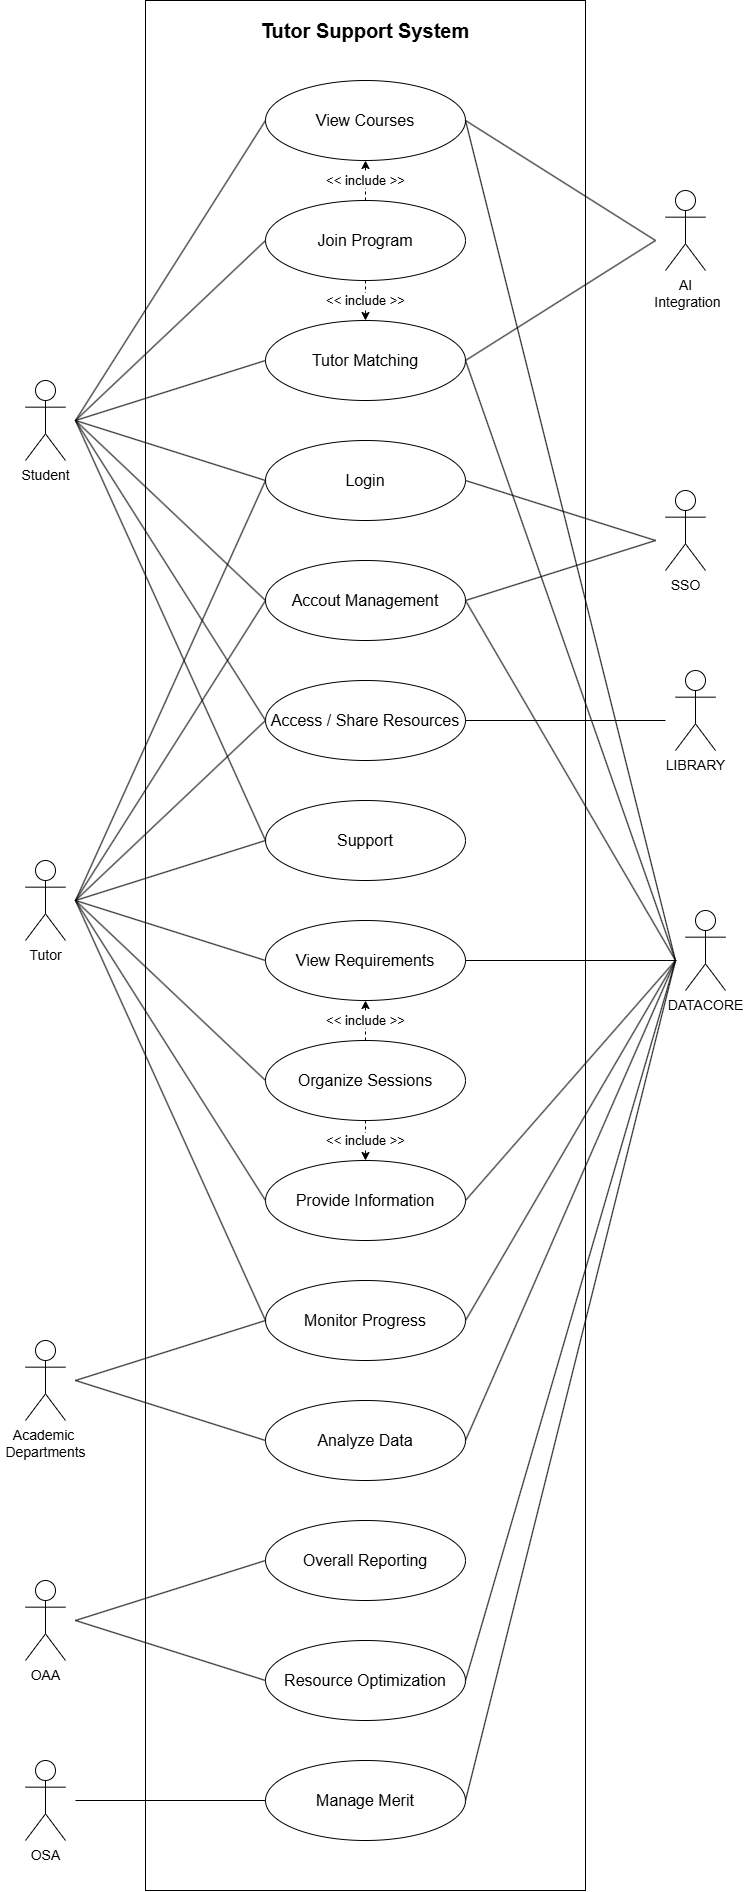

The diagram above was exported from draw.io. Its source (the exported page's mxGraphModel, read from the mxfile embedded in the PNG):
<mxGraphModel dx="1422" dy="626" grid="1" gridSize="10" guides="1" tooltips="1" connect="1" arrows="1" fold="1" page="1" pageScale="1" pageWidth="850" pageHeight="1100" background="#FFFFFF" math="0" shadow="0">
  <root>
    <mxCell id="0" />
    <mxCell id="1" parent="0" />
    <mxCell id="86" value="" style="rounded=0;whiteSpace=wrap;html=1;fontSize=14;" parent="1" vertex="1">
      <mxGeometry x="320" y="40" width="440" height="1890" as="geometry" />
    </mxCell>
    <mxCell id="77" value="" style="rounded=0;whiteSpace=wrap;html=1;opacity=0;fontSize=14;" parent="1" vertex="1">
      <mxGeometry x="830" y="210" width="75" height="140" as="geometry" />
    </mxCell>
    <mxCell id="2" value="Login" style="ellipse;whiteSpace=wrap;html=1;fontSize=16;" parent="1" vertex="1">
      <mxGeometry x="440" y="480" width="200" height="80" as="geometry" />
    </mxCell>
    <mxCell id="3" value="Student" style="shape=umlActor;verticalLabelPosition=bottom;verticalAlign=top;html=1;outlineConnect=0;fontSize=14;" parent="1" vertex="1">
      <mxGeometry x="200" y="420" width="40" height="80" as="geometry" />
    </mxCell>
    <mxCell id="5" value="Accout Management" style="ellipse;whiteSpace=wrap;html=1;fontSize=16;" parent="1" vertex="1">
      <mxGeometry x="440" y="600" width="200" height="80" as="geometry" />
    </mxCell>
    <mxCell id="7" value="Tutor Matching" style="ellipse;whiteSpace=wrap;html=1;fontSize=16;" parent="1" vertex="1">
      <mxGeometry x="440" y="360" width="200" height="80" as="geometry" />
    </mxCell>
    <mxCell id="81" value="&amp;lt;&amp;lt; include &amp;gt;&amp;gt;" style="edgeStyle=none;html=1;entryX=0.5;entryY=1;entryDx=0;entryDy=0;dashed=1;fontSize=13;" parent="1" source="8" target="9" edge="1">
      <mxGeometry relative="1" as="geometry" />
    </mxCell>
    <mxCell id="82" value="&amp;lt;&amp;lt; include &amp;gt;&amp;gt;" style="edgeStyle=none;html=1;entryX=0.5;entryY=0;entryDx=0;entryDy=0;dashed=1;fontSize=13;" parent="1" source="8" target="7" edge="1">
      <mxGeometry relative="1" as="geometry" />
    </mxCell>
    <mxCell id="8" value="Join Program" style="ellipse;whiteSpace=wrap;html=1;fontSize=16;" parent="1" vertex="1">
      <mxGeometry x="440" y="240" width="200" height="80" as="geometry" />
    </mxCell>
    <mxCell id="9" value="View Courses" style="ellipse;whiteSpace=wrap;html=1;fontSize=16;" parent="1" vertex="1">
      <mxGeometry x="440" y="120" width="200" height="80" as="geometry" />
    </mxCell>
    <mxCell id="10" value="Provide Information" style="ellipse;whiteSpace=wrap;html=1;fontSize=16;" parent="1" vertex="1">
      <mxGeometry x="440" y="1200" width="200" height="80" as="geometry" />
    </mxCell>
    <mxCell id="84" value="&amp;lt;&amp;lt; include &amp;gt;&amp;gt;" style="edgeStyle=none;html=1;entryX=0.5;entryY=1;entryDx=0;entryDy=0;dashed=1;fontSize=13;" parent="1" source="11" target="12" edge="1">
      <mxGeometry relative="1" as="geometry">
        <mxPoint as="offset" />
      </mxGeometry>
    </mxCell>
    <mxCell id="85" value="&amp;lt;&amp;lt; include &amp;gt;&amp;gt;" style="edgeStyle=none;html=1;dashed=1;fontSize=13;" parent="1" source="11" target="10" edge="1">
      <mxGeometry relative="1" as="geometry" />
    </mxCell>
    <mxCell id="11" value="Organize Sessions" style="ellipse;whiteSpace=wrap;html=1;fontSize=16;" parent="1" vertex="1">
      <mxGeometry x="440" y="1080" width="200" height="80" as="geometry" />
    </mxCell>
    <mxCell id="12" value="View Requirements" style="ellipse;whiteSpace=wrap;html=1;fontSize=16;" parent="1" vertex="1">
      <mxGeometry x="440" y="960" width="200" height="80" as="geometry" />
    </mxCell>
    <mxCell id="13" value="Monitor Progress" style="ellipse;whiteSpace=wrap;html=1;fontSize=16;" parent="1" vertex="1">
      <mxGeometry x="440" y="1320" width="200" height="80" as="geometry" />
    </mxCell>
    <mxCell id="14" value="Analyze Data" style="ellipse;whiteSpace=wrap;html=1;fontSize=16;" parent="1" vertex="1">
      <mxGeometry x="440" y="1440" width="200" height="80" as="geometry" />
    </mxCell>
    <mxCell id="16" value="Access / Share Resources" style="ellipse;whiteSpace=wrap;html=1;fontSize=16;" parent="1" vertex="1">
      <mxGeometry x="440" y="720" width="200" height="80" as="geometry" />
    </mxCell>
    <mxCell id="17" value="Support" style="ellipse;whiteSpace=wrap;html=1;fontSize=16;" parent="1" vertex="1">
      <mxGeometry x="440" y="840" width="200" height="80" as="geometry" />
    </mxCell>
    <mxCell id="19" value="Tutor" style="shape=umlActor;verticalLabelPosition=bottom;verticalAlign=top;html=1;outlineConnect=0;fontSize=14;" parent="1" vertex="1">
      <mxGeometry x="200" y="900" width="40" height="80" as="geometry" />
    </mxCell>
    <mxCell id="20" value="Overall Reporting" style="ellipse;whiteSpace=wrap;html=1;fontSize=16;" parent="1" vertex="1">
      <mxGeometry x="440" y="1560" width="200" height="80" as="geometry" />
    </mxCell>
    <mxCell id="21" value="Resource Optimization" style="ellipse;whiteSpace=wrap;html=1;fontSize=16;" parent="1" vertex="1">
      <mxGeometry x="440" y="1680" width="200" height="80" as="geometry" />
    </mxCell>
    <mxCell id="23" value="Manage&amp;nbsp;Merit" style="ellipse;whiteSpace=wrap;html=1;fontSize=16;" parent="1" vertex="1">
      <mxGeometry x="440" y="1800" width="200" height="80" as="geometry" />
    </mxCell>
    <mxCell id="24" value="Academic&amp;nbsp;&lt;div&gt;Departments&lt;/div&gt;" style="shape=umlActor;verticalLabelPosition=bottom;verticalAlign=top;html=1;outlineConnect=0;fontSize=14;" parent="1" vertex="1">
      <mxGeometry x="200" y="1380" width="40" height="80" as="geometry" />
    </mxCell>
    <mxCell id="25" value="OAA" style="shape=umlActor;verticalLabelPosition=bottom;verticalAlign=top;html=1;outlineConnect=0;fontSize=14;" parent="1" vertex="1">
      <mxGeometry x="200" y="1620" width="40" height="80" as="geometry" />
    </mxCell>
    <mxCell id="27" value="OSA" style="shape=umlActor;verticalLabelPosition=bottom;verticalAlign=top;html=1;outlineConnect=0;fontSize=14;" parent="1" vertex="1">
      <mxGeometry x="200" y="1800" width="40" height="80" as="geometry" />
    </mxCell>
    <mxCell id="30" value="SSO" style="shape=umlActor;verticalLabelPosition=bottom;verticalAlign=top;html=1;outlineConnect=0;fontSize=14;" parent="1" vertex="1">
      <mxGeometry x="840" y="530" width="40" height="80" as="geometry" />
    </mxCell>
    <mxCell id="31" value="LIBRARY" style="shape=umlActor;verticalLabelPosition=bottom;verticalAlign=top;html=1;outlineConnect=0;fontSize=14;" parent="1" vertex="1">
      <mxGeometry x="850" y="710" width="40" height="80" as="geometry" />
    </mxCell>
    <mxCell id="32" value="DATACORE" style="shape=umlActor;verticalLabelPosition=bottom;verticalAlign=top;html=1;outlineConnect=0;fontSize=14;" parent="1" vertex="1">
      <mxGeometry x="860" y="950" width="40" height="80" as="geometry" />
    </mxCell>
    <mxCell id="33" value="" style="rounded=0;whiteSpace=wrap;html=1;opacity=0;fontSize=14;" parent="1" vertex="1">
      <mxGeometry x="175" y="400" width="75" height="120" as="geometry" />
    </mxCell>
    <mxCell id="34" value="" style="rounded=0;whiteSpace=wrap;html=1;opacity=0;fontSize=14;" parent="1" vertex="1">
      <mxGeometry x="175" y="880" width="75" height="120" as="geometry" />
    </mxCell>
    <mxCell id="35" value="" style="rounded=0;whiteSpace=wrap;html=1;opacity=0;fontSize=14;" parent="1" vertex="1">
      <mxGeometry x="175" y="1370" width="75" height="100" as="geometry" />
    </mxCell>
    <mxCell id="36" value="" style="rounded=0;whiteSpace=wrap;html=1;opacity=0;fontSize=14;" parent="1" vertex="1">
      <mxGeometry x="175" y="1600" width="75" height="120" as="geometry" />
    </mxCell>
    <mxCell id="37" value="" style="rounded=0;whiteSpace=wrap;html=1;opacity=0;fontSize=14;" parent="1" vertex="1">
      <mxGeometry x="175" y="1780" width="75" height="120" as="geometry" />
    </mxCell>
    <mxCell id="38" value="" style="rounded=0;whiteSpace=wrap;html=1;opacity=0;fontSize=14;" parent="1" vertex="1">
      <mxGeometry x="850" y="930" width="75" height="140" as="geometry" />
    </mxCell>
    <mxCell id="39" value="" style="rounded=0;whiteSpace=wrap;html=1;opacity=0;fontSize=14;" parent="1" vertex="1">
      <mxGeometry x="840" y="690" width="75" height="140" as="geometry" />
    </mxCell>
    <mxCell id="40" value="" style="rounded=0;whiteSpace=wrap;html=1;opacity=0;fontSize=14;" parent="1" vertex="1">
      <mxGeometry x="830" y="510" width="75" height="140" as="geometry" />
    </mxCell>
    <mxCell id="42" value="" style="endArrow=none;html=1;exitX=1;exitY=0.5;exitDx=0;exitDy=0;entryX=0;entryY=0.5;entryDx=0;entryDy=0;fontSize=14;" parent="1" source="33" target="9" edge="1">
      <mxGeometry width="50" height="50" relative="1" as="geometry">
        <mxPoint x="320" y="360" as="sourcePoint" />
        <mxPoint x="370" y="310" as="targetPoint" />
      </mxGeometry>
    </mxCell>
    <mxCell id="43" value="" style="endArrow=none;html=1;exitX=1;exitY=0.5;exitDx=0;exitDy=0;entryX=0;entryY=0.5;entryDx=0;entryDy=0;fontSize=14;" parent="1" source="33" target="8" edge="1">
      <mxGeometry width="50" height="50" relative="1" as="geometry">
        <mxPoint x="285" y="460" as="sourcePoint" />
        <mxPoint x="450" y="170" as="targetPoint" />
      </mxGeometry>
    </mxCell>
    <mxCell id="44" value="" style="endArrow=none;html=1;exitX=1;exitY=0.5;exitDx=0;exitDy=0;entryX=0;entryY=0.5;entryDx=0;entryDy=0;fontSize=14;" parent="1" source="33" target="7" edge="1">
      <mxGeometry width="50" height="50" relative="1" as="geometry">
        <mxPoint x="285" y="460" as="sourcePoint" />
        <mxPoint x="450" y="290" as="targetPoint" />
      </mxGeometry>
    </mxCell>
    <mxCell id="45" value="" style="endArrow=none;html=1;exitX=1;exitY=0.5;exitDx=0;exitDy=0;entryX=0;entryY=0.5;entryDx=0;entryDy=0;fontSize=14;" parent="1" source="33" target="2" edge="1">
      <mxGeometry width="50" height="50" relative="1" as="geometry">
        <mxPoint x="285" y="460" as="sourcePoint" />
        <mxPoint x="450" y="410" as="targetPoint" />
      </mxGeometry>
    </mxCell>
    <mxCell id="46" value="" style="endArrow=none;html=1;exitX=1;exitY=0.5;exitDx=0;exitDy=0;entryX=0;entryY=0.5;entryDx=0;entryDy=0;fontSize=14;" parent="1" source="33" target="5" edge="1">
      <mxGeometry width="50" height="50" relative="1" as="geometry">
        <mxPoint x="285" y="460" as="sourcePoint" />
        <mxPoint x="450" y="530" as="targetPoint" />
      </mxGeometry>
    </mxCell>
    <mxCell id="47" value="" style="endArrow=none;html=1;exitX=1;exitY=0.5;exitDx=0;exitDy=0;entryX=0;entryY=0.5;entryDx=0;entryDy=0;fontSize=14;" parent="1" source="33" target="16" edge="1">
      <mxGeometry width="50" height="50" relative="1" as="geometry">
        <mxPoint x="285" y="460" as="sourcePoint" />
        <mxPoint x="450" y="650" as="targetPoint" />
      </mxGeometry>
    </mxCell>
    <mxCell id="48" value="" style="endArrow=none;html=1;exitX=1;exitY=0.5;exitDx=0;exitDy=0;entryX=0;entryY=0.5;entryDx=0;entryDy=0;fontSize=14;" parent="1" source="33" target="17" edge="1">
      <mxGeometry width="50" height="50" relative="1" as="geometry">
        <mxPoint x="285" y="460" as="sourcePoint" />
        <mxPoint x="450" y="770" as="targetPoint" />
      </mxGeometry>
    </mxCell>
    <mxCell id="49" value="" style="endArrow=none;html=1;exitX=1;exitY=0.5;exitDx=0;exitDy=0;entryX=0;entryY=0.5;entryDx=0;entryDy=0;fontSize=14;" parent="1" source="34" target="17" edge="1">
      <mxGeometry width="50" height="50" relative="1" as="geometry">
        <mxPoint x="285" y="860" as="sourcePoint" />
        <mxPoint x="370" y="1270" as="targetPoint" />
      </mxGeometry>
    </mxCell>
    <mxCell id="50" value="" style="endArrow=none;html=1;exitX=1;exitY=0.5;exitDx=0;exitDy=0;entryX=0;entryY=0.5;entryDx=0;entryDy=0;fontSize=14;" parent="1" source="34" target="16" edge="1">
      <mxGeometry width="50" height="50" relative="1" as="geometry">
        <mxPoint x="275" y="900" as="sourcePoint" />
        <mxPoint x="450" y="890" as="targetPoint" />
      </mxGeometry>
    </mxCell>
    <mxCell id="51" value="" style="endArrow=none;html=1;exitX=1;exitY=0.5;exitDx=0;exitDy=0;entryX=0;entryY=0.5;entryDx=0;entryDy=0;fontSize=14;" parent="1" source="34" target="5" edge="1">
      <mxGeometry width="50" height="50" relative="1" as="geometry">
        <mxPoint x="275" y="900" as="sourcePoint" />
        <mxPoint x="450" y="770" as="targetPoint" />
      </mxGeometry>
    </mxCell>
    <mxCell id="52" value="" style="endArrow=none;html=1;exitX=1;exitY=0.5;exitDx=0;exitDy=0;entryX=0;entryY=0.5;entryDx=0;entryDy=0;fontSize=14;" parent="1" source="34" target="2" edge="1">
      <mxGeometry width="50" height="50" relative="1" as="geometry">
        <mxPoint x="275" y="900" as="sourcePoint" />
        <mxPoint x="450" y="650" as="targetPoint" />
      </mxGeometry>
    </mxCell>
    <mxCell id="53" value="" style="endArrow=none;html=1;exitX=1;exitY=0.5;exitDx=0;exitDy=0;entryX=0;entryY=0.5;entryDx=0;entryDy=0;fontSize=14;" parent="1" source="34" target="12" edge="1">
      <mxGeometry width="50" height="50" relative="1" as="geometry">
        <mxPoint x="275" y="900" as="sourcePoint" />
        <mxPoint x="450" y="890" as="targetPoint" />
      </mxGeometry>
    </mxCell>
    <mxCell id="54" value="" style="endArrow=none;html=1;exitX=1;exitY=0.5;exitDx=0;exitDy=0;entryX=0;entryY=0.5;entryDx=0;entryDy=0;fontSize=14;" parent="1" source="34" target="11" edge="1">
      <mxGeometry width="50" height="50" relative="1" as="geometry">
        <mxPoint x="275" y="900" as="sourcePoint" />
        <mxPoint x="450" y="1010" as="targetPoint" />
      </mxGeometry>
    </mxCell>
    <mxCell id="55" value="" style="endArrow=none;html=1;exitX=1;exitY=0.5;exitDx=0;exitDy=0;entryX=0;entryY=0.5;entryDx=0;entryDy=0;fontSize=14;" parent="1" source="34" target="10" edge="1">
      <mxGeometry width="50" height="50" relative="1" as="geometry">
        <mxPoint x="275" y="900" as="sourcePoint" />
        <mxPoint x="450" y="1130" as="targetPoint" />
      </mxGeometry>
    </mxCell>
    <mxCell id="56" value="" style="endArrow=none;html=1;exitX=1;exitY=0.5;exitDx=0;exitDy=0;entryX=0;entryY=0.5;entryDx=0;entryDy=0;fontSize=14;" parent="1" source="34" target="13" edge="1">
      <mxGeometry width="50" height="50" relative="1" as="geometry">
        <mxPoint x="275" y="900" as="sourcePoint" />
        <mxPoint x="450" y="1250" as="targetPoint" />
      </mxGeometry>
    </mxCell>
    <mxCell id="57" value="" style="endArrow=none;html=1;exitX=1;exitY=0.5;exitDx=0;exitDy=0;entryX=0;entryY=0.5;entryDx=0;entryDy=0;fontSize=14;" parent="1" source="35" target="13" edge="1">
      <mxGeometry width="50" height="50" relative="1" as="geometry">
        <mxPoint x="285" y="1330" as="sourcePoint" />
        <mxPoint x="460" y="1680" as="targetPoint" />
      </mxGeometry>
    </mxCell>
    <mxCell id="58" value="" style="endArrow=none;html=1;exitX=1;exitY=0.5;exitDx=0;exitDy=0;entryX=0;entryY=0.5;entryDx=0;entryDy=0;fontSize=14;" parent="1" source="35" target="14" edge="1">
      <mxGeometry width="50" height="50" relative="1" as="geometry">
        <mxPoint x="295" y="1440" as="sourcePoint" />
        <mxPoint x="450" y="1370" as="targetPoint" />
      </mxGeometry>
    </mxCell>
    <mxCell id="59" value="" style="endArrow=none;html=1;entryX=0;entryY=0.5;entryDx=0;entryDy=0;exitX=1;exitY=0.5;exitDx=0;exitDy=0;fontSize=14;" parent="1" source="36" target="20" edge="1">
      <mxGeometry width="50" height="50" relative="1" as="geometry">
        <mxPoint x="325" y="1730" as="sourcePoint" />
        <mxPoint x="425" y="1590" as="targetPoint" />
      </mxGeometry>
    </mxCell>
    <mxCell id="60" value="" style="endArrow=none;html=1;entryX=0;entryY=0.5;entryDx=0;entryDy=0;exitX=1;exitY=0.5;exitDx=0;exitDy=0;fontSize=14;" parent="1" source="36" target="21" edge="1">
      <mxGeometry width="50" height="50" relative="1" as="geometry">
        <mxPoint x="295" y="1680" as="sourcePoint" />
        <mxPoint x="450" y="1610" as="targetPoint" />
      </mxGeometry>
    </mxCell>
    <mxCell id="61" value="" style="endArrow=none;html=1;entryX=0;entryY=0.5;entryDx=0;entryDy=0;exitX=1;exitY=0.5;exitDx=0;exitDy=0;fontSize=14;" parent="1" source="37" target="23" edge="1">
      <mxGeometry width="50" height="50" relative="1" as="geometry">
        <mxPoint x="300" y="1830" as="sourcePoint" />
        <mxPoint x="455" y="1880" as="targetPoint" />
      </mxGeometry>
    </mxCell>
    <mxCell id="62" value="" style="endArrow=none;html=1;exitX=0;exitY=0.5;exitDx=0;exitDy=0;entryX=1;entryY=0.5;entryDx=0;entryDy=0;fontSize=14;" parent="1" source="40" target="2" edge="1">
      <mxGeometry width="50" height="50" relative="1" as="geometry">
        <mxPoint x="750" y="440" as="sourcePoint" />
        <mxPoint x="930" y="160" as="targetPoint" />
      </mxGeometry>
    </mxCell>
    <mxCell id="63" value="" style="endArrow=none;html=1;exitX=0;exitY=0.5;exitDx=0;exitDy=0;entryX=1;entryY=0.5;entryDx=0;entryDy=0;fontSize=14;" parent="1" source="38" target="9" edge="1">
      <mxGeometry width="50" height="50" relative="1" as="geometry">
        <mxPoint x="890" y="430" as="sourcePoint" />
        <mxPoint x="650" y="170" as="targetPoint" />
      </mxGeometry>
    </mxCell>
    <mxCell id="65" value="" style="endArrow=none;html=1;exitX=0;exitY=0.5;exitDx=0;exitDy=0;entryX=1;entryY=0.5;entryDx=0;entryDy=0;fontSize=14;" parent="1" source="40" target="5" edge="1">
      <mxGeometry width="50" height="50" relative="1" as="geometry">
        <mxPoint x="890" y="430" as="sourcePoint" />
        <mxPoint x="650" y="530" as="targetPoint" />
      </mxGeometry>
    </mxCell>
    <mxCell id="66" value="" style="endArrow=none;html=1;entryX=1;entryY=0.5;entryDx=0;entryDy=0;exitX=0;exitY=0.5;exitDx=0;exitDy=0;fontSize=14;" parent="1" source="38" target="7" edge="1">
      <mxGeometry width="50" height="50" relative="1" as="geometry">
        <mxPoint x="810" y="950" as="sourcePoint" />
        <mxPoint x="650" y="170" as="targetPoint" />
      </mxGeometry>
    </mxCell>
    <mxCell id="67" value="" style="endArrow=none;html=1;entryX=1;entryY=0.5;entryDx=0;entryDy=0;exitX=0;exitY=0.5;exitDx=0;exitDy=0;fontSize=14;" parent="1" source="38" target="5" edge="1">
      <mxGeometry width="50" height="50" relative="1" as="geometry">
        <mxPoint x="890" y="970" as="sourcePoint" />
        <mxPoint x="650" y="410" as="targetPoint" />
      </mxGeometry>
    </mxCell>
    <mxCell id="68" value="" style="endArrow=none;html=1;entryX=1;entryY=0.5;entryDx=0;entryDy=0;exitX=0;exitY=0.5;exitDx=0;exitDy=0;fontSize=14;" parent="1" source="39" target="16" edge="1">
      <mxGeometry width="50" height="50" relative="1" as="geometry">
        <mxPoint x="900" y="980" as="sourcePoint" />
        <mxPoint x="660" y="420" as="targetPoint" />
      </mxGeometry>
    </mxCell>
    <mxCell id="69" value="" style="endArrow=none;html=1;entryX=1;entryY=0.5;entryDx=0;entryDy=0;exitX=0;exitY=0.5;exitDx=0;exitDy=0;fontSize=14;" parent="1" source="38" target="12" edge="1">
      <mxGeometry width="50" height="50" relative="1" as="geometry">
        <mxPoint x="890" y="970" as="sourcePoint" />
        <mxPoint x="650" y="650" as="targetPoint" />
      </mxGeometry>
    </mxCell>
    <mxCell id="70" value="" style="endArrow=none;html=1;entryX=1;entryY=0.5;entryDx=0;entryDy=0;exitX=0;exitY=0.5;exitDx=0;exitDy=0;fontSize=14;" parent="1" source="38" target="10" edge="1">
      <mxGeometry width="50" height="50" relative="1" as="geometry">
        <mxPoint x="890" y="970" as="sourcePoint" />
        <mxPoint x="650" y="1010" as="targetPoint" />
      </mxGeometry>
    </mxCell>
    <mxCell id="71" value="" style="endArrow=none;html=1;entryX=1;entryY=0.5;entryDx=0;entryDy=0;exitX=0;exitY=0.5;exitDx=0;exitDy=0;fontSize=14;" parent="1" source="38" target="13" edge="1">
      <mxGeometry width="50" height="50" relative="1" as="geometry">
        <mxPoint x="890" y="970" as="sourcePoint" />
        <mxPoint x="650" y="1250" as="targetPoint" />
      </mxGeometry>
    </mxCell>
    <mxCell id="72" value="" style="endArrow=none;html=1;entryX=1;entryY=0.5;entryDx=0;entryDy=0;exitX=0;exitY=0.5;exitDx=0;exitDy=0;fontSize=14;" parent="1" source="38" target="14" edge="1">
      <mxGeometry width="50" height="50" relative="1" as="geometry">
        <mxPoint x="890" y="970" as="sourcePoint" />
        <mxPoint x="650" y="1370" as="targetPoint" />
      </mxGeometry>
    </mxCell>
    <mxCell id="73" value="" style="endArrow=none;html=1;entryX=1;entryY=0.5;entryDx=0;entryDy=0;exitX=0;exitY=0.5;exitDx=0;exitDy=0;fontSize=14;" parent="1" source="38" target="21" edge="1">
      <mxGeometry width="50" height="50" relative="1" as="geometry">
        <mxPoint x="890" y="970" as="sourcePoint" />
        <mxPoint x="650" y="1490" as="targetPoint" />
      </mxGeometry>
    </mxCell>
    <mxCell id="74" value="" style="endArrow=none;html=1;entryX=1;entryY=0.5;entryDx=0;entryDy=0;exitX=0;exitY=0.5;exitDx=0;exitDy=0;fontSize=14;" parent="1" source="38" target="23" edge="1">
      <mxGeometry width="50" height="50" relative="1" as="geometry">
        <mxPoint x="890" y="970" as="sourcePoint" />
        <mxPoint x="650" y="1730" as="targetPoint" />
      </mxGeometry>
    </mxCell>
    <mxCell id="76" value="AI&lt;br&gt;&amp;nbsp;Integration" style="shape=umlActor;verticalLabelPosition=bottom;verticalAlign=top;html=1;outlineConnect=0;fontSize=14;" parent="1" vertex="1">
      <mxGeometry x="840" y="230" width="40" height="80" as="geometry" />
    </mxCell>
    <mxCell id="78" value="" style="endArrow=none;html=1;exitX=0;exitY=0.5;exitDx=0;exitDy=0;entryX=1;entryY=0.5;entryDx=0;entryDy=0;fontSize=14;" parent="1" source="77" target="7" edge="1">
      <mxGeometry width="50" height="50" relative="1" as="geometry">
        <mxPoint x="890" y="430" as="sourcePoint" />
        <mxPoint x="650" y="400" as="targetPoint" />
      </mxGeometry>
    </mxCell>
    <mxCell id="79" value="" style="endArrow=none;html=1;exitX=0;exitY=0.5;exitDx=0;exitDy=0;entryX=1;entryY=0.5;entryDx=0;entryDy=0;fontSize=14;" parent="1" source="77" target="9" edge="1">
      <mxGeometry width="50" height="50" relative="1" as="geometry">
        <mxPoint x="870" y="260" as="sourcePoint" />
        <mxPoint x="720" y="150" as="targetPoint" />
      </mxGeometry>
    </mxCell>
    <mxCell id="87" value="&lt;font style=&quot;font-size: 20px;&quot;&gt;&lt;b&gt;Tutor Support System&lt;/b&gt;&lt;/font&gt;" style="text;html=1;align=center;verticalAlign=middle;whiteSpace=wrap;rounded=0;" parent="1" vertex="1">
      <mxGeometry x="360" y="50" width="360" height="40" as="geometry" />
    </mxCell>
  </root>
</mxGraphModel>